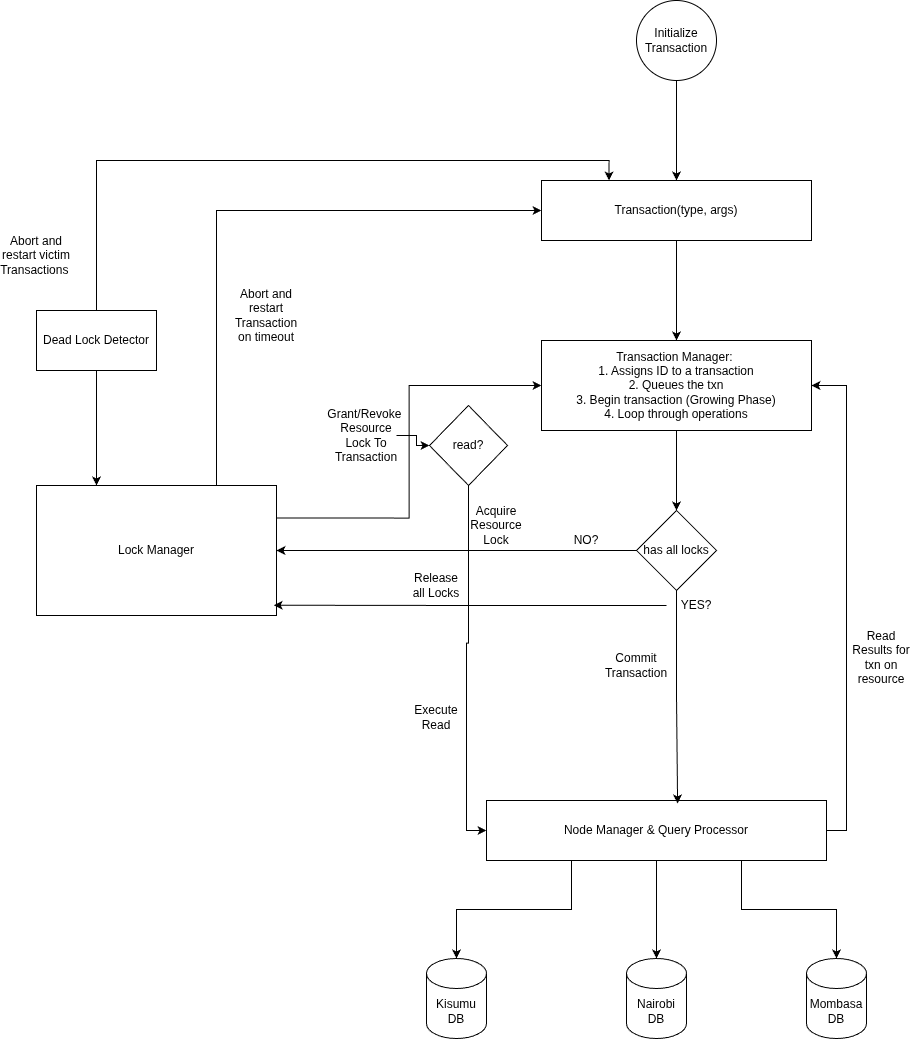

The diagram above was exported from draw.io. Its source (the exported page's mxGraphModel, read from the mxfile embedded in the PNG):
<mxGraphModel dx="2343" dy="1419" grid="0" gridSize="10" guides="1" tooltips="1" connect="1" arrows="1" fold="1" page="0" pageScale="1" pageWidth="850" pageHeight="1100" math="0" shadow="0">
  <root>
    <mxCell id="0" />
    <mxCell id="1" parent="0" />
    <mxCell id="NuEBZSv73eSK_VwtGInR-5" edge="1" parent="1" source="DwX3thsMHUXNP_PUpOew-1" style="edgeStyle=orthogonalEdgeStyle;rounded=0;orthogonalLoop=1;jettySize=auto;html=1;exitX=1;exitY=0.5;exitDx=0;exitDy=0;entryX=1;entryY=0.5;entryDx=0;entryDy=0;" target="DwX3thsMHUXNP_PUpOew-14">
      <mxGeometry relative="1" as="geometry" />
    </mxCell>
    <mxCell id="DwX3thsMHUXNP_PUpOew-1" parent="1" style="rounded=0;whiteSpace=wrap;html=1;" value="Node Manager &amp;amp; Query Processor" vertex="1">
      <mxGeometry height="60" width="340" x="300" y="650" as="geometry" />
    </mxCell>
    <mxCell id="DwX3thsMHUXNP_PUpOew-2" parent="1" style="shape=cylinder3;whiteSpace=wrap;html=1;boundedLbl=1;backgroundOutline=1;size=15;" value="Kisumu DB" vertex="1">
      <mxGeometry height="80" width="60" x="240" y="808" as="geometry" />
    </mxCell>
    <mxCell id="DwX3thsMHUXNP_PUpOew-3" parent="1" style="shape=cylinder3;whiteSpace=wrap;html=1;boundedLbl=1;backgroundOutline=1;size=15;" value="Nairobi DB" vertex="1">
      <mxGeometry height="80" width="60" x="440" y="808" as="geometry" />
    </mxCell>
    <mxCell id="DwX3thsMHUXNP_PUpOew-4" parent="1" style="shape=cylinder3;whiteSpace=wrap;html=1;boundedLbl=1;backgroundOutline=1;size=15;" value="Mombasa DB" vertex="1">
      <mxGeometry height="80" width="60" x="620" y="808" as="geometry" />
    </mxCell>
    <mxCell id="DwX3thsMHUXNP_PUpOew-5" edge="1" parent="1" source="DwX3thsMHUXNP_PUpOew-1" style="edgeStyle=orthogonalEdgeStyle;rounded=0;orthogonalLoop=1;jettySize=auto;html=1;exitX=0.5;exitY=1;exitDx=0;exitDy=0;entryX=0.5;entryY=0;entryDx=0;entryDy=0;entryPerimeter=0;" target="DwX3thsMHUXNP_PUpOew-3">
      <mxGeometry relative="1" as="geometry" />
    </mxCell>
    <mxCell id="DwX3thsMHUXNP_PUpOew-6" edge="1" parent="1" source="DwX3thsMHUXNP_PUpOew-1" style="edgeStyle=orthogonalEdgeStyle;rounded=0;orthogonalLoop=1;jettySize=auto;html=1;exitX=0.75;exitY=1;exitDx=0;exitDy=0;entryX=0.5;entryY=0;entryDx=0;entryDy=0;entryPerimeter=0;" target="DwX3thsMHUXNP_PUpOew-4">
      <mxGeometry relative="1" as="geometry" />
    </mxCell>
    <mxCell id="DwX3thsMHUXNP_PUpOew-7" edge="1" parent="1" source="DwX3thsMHUXNP_PUpOew-1" style="edgeStyle=orthogonalEdgeStyle;rounded=0;orthogonalLoop=1;jettySize=auto;html=1;exitX=0.25;exitY=1;exitDx=0;exitDy=0;entryX=0.5;entryY=0;entryDx=0;entryDy=0;entryPerimeter=0;" target="DwX3thsMHUXNP_PUpOew-2">
      <mxGeometry relative="1" as="geometry" />
    </mxCell>
    <mxCell id="DwX3thsMHUXNP_PUpOew-29" edge="1" parent="1" source="DwX3thsMHUXNP_PUpOew-11" style="edgeStyle=orthogonalEdgeStyle;rounded=0;orthogonalLoop=1;jettySize=auto;html=1;exitX=1;exitY=0.25;exitDx=0;exitDy=0;entryX=0;entryY=0.5;entryDx=0;entryDy=0;" target="DwX3thsMHUXNP_PUpOew-14">
      <mxGeometry relative="1" as="geometry" />
    </mxCell>
    <mxCell id="DwX3thsMHUXNP_PUpOew-33" edge="1" parent="1" source="DwX3thsMHUXNP_PUpOew-11" style="edgeStyle=orthogonalEdgeStyle;rounded=0;orthogonalLoop=1;jettySize=auto;html=1;exitX=0.75;exitY=0;exitDx=0;exitDy=0;entryX=0;entryY=0.5;entryDx=0;entryDy=0;" target="DwX3thsMHUXNP_PUpOew-16">
      <mxGeometry relative="1" as="geometry" />
    </mxCell>
    <mxCell id="DwX3thsMHUXNP_PUpOew-11" parent="1" style="rounded=0;whiteSpace=wrap;html=1;" value="Lock Manager" vertex="1">
      <mxGeometry height="130" width="240" x="-150" y="335" as="geometry" />
    </mxCell>
    <mxCell id="DwX3thsMHUXNP_PUpOew-19" edge="1" parent="1" source="DwX3thsMHUXNP_PUpOew-14" style="edgeStyle=orthogonalEdgeStyle;rounded=0;orthogonalLoop=1;jettySize=auto;html=1;exitX=0.5;exitY=1;exitDx=0;exitDy=0;entryX=0.5;entryY=0;entryDx=0;entryDy=0;" target="DwX3thsMHUXNP_PUpOew-20">
      <mxGeometry relative="1" as="geometry">
        <mxPoint x="435" y="320" as="targetPoint" />
      </mxGeometry>
    </mxCell>
    <mxCell id="DwX3thsMHUXNP_PUpOew-14" parent="1" style="rounded=0;whiteSpace=wrap;html=1;" value="Transaction Manager:&amp;nbsp;&lt;div&gt;1. Assigns ID to a transaction&lt;/div&gt;&lt;div&gt;2. Queues the txn&lt;/div&gt;&lt;div&gt;3. Begin transaction (Growing Phase)&lt;br&gt;4. Loop through operations&lt;/div&gt;" vertex="1">
      <mxGeometry height="90" width="270" x="355" y="190" as="geometry" />
    </mxCell>
    <mxCell id="DwX3thsMHUXNP_PUpOew-18" edge="1" parent="1" source="DwX3thsMHUXNP_PUpOew-16" style="edgeStyle=orthogonalEdgeStyle;rounded=0;orthogonalLoop=1;jettySize=auto;html=1;entryX=0.5;entryY=0;entryDx=0;entryDy=0;" target="DwX3thsMHUXNP_PUpOew-14">
      <mxGeometry relative="1" as="geometry" />
    </mxCell>
    <mxCell id="DwX3thsMHUXNP_PUpOew-16" parent="1" style="rounded=0;whiteSpace=wrap;html=1;" value="Transaction(type, args)" vertex="1">
      <mxGeometry height="60" width="270" x="355" y="30" as="geometry" />
    </mxCell>
    <mxCell id="DwX3thsMHUXNP_PUpOew-21" edge="1" parent="1" source="DwX3thsMHUXNP_PUpOew-20" style="edgeStyle=orthogonalEdgeStyle;rounded=0;orthogonalLoop=1;jettySize=auto;html=1;entryX=1;entryY=0.5;entryDx=0;entryDy=0;" target="DwX3thsMHUXNP_PUpOew-11">
      <mxGeometry relative="1" as="geometry" />
    </mxCell>
    <mxCell id="DwX3thsMHUXNP_PUpOew-20" parent="1" style="rhombus;whiteSpace=wrap;html=1;" value="has all locks" vertex="1">
      <mxGeometry height="80" width="80" x="450" y="360" as="geometry" />
    </mxCell>
    <mxCell id="DwX3thsMHUXNP_PUpOew-22" parent="1" style="text;html=1;whiteSpace=wrap;strokeColor=none;fillColor=none;align=center;verticalAlign=middle;rounded=0;" value="Acquire Resource Lock" vertex="1">
      <mxGeometry height="30" width="60" x="280" y="360" as="geometry" />
    </mxCell>
    <mxCell id="DwX3thsMHUXNP_PUpOew-23" edge="1" parent="1" source="DwX3thsMHUXNP_PUpOew-20" style="edgeStyle=orthogonalEdgeStyle;rounded=0;orthogonalLoop=1;jettySize=auto;html=1;entryX=0.562;entryY=0.05;entryDx=0;entryDy=0;entryPerimeter=0;" target="DwX3thsMHUXNP_PUpOew-1">
      <mxGeometry relative="1" as="geometry" />
    </mxCell>
    <mxCell id="DwX3thsMHUXNP_PUpOew-24" parent="1" style="text;html=1;whiteSpace=wrap;strokeColor=none;fillColor=none;align=center;verticalAlign=middle;rounded=0;" value="Commit Transaction" vertex="1">
      <mxGeometry height="30" width="60" x="420" y="500" as="geometry" />
    </mxCell>
    <mxCell id="DwX3thsMHUXNP_PUpOew-25" parent="1" style="text;html=1;whiteSpace=wrap;strokeColor=none;fillColor=none;align=center;verticalAlign=middle;rounded=0;" value="YES?" vertex="1">
      <mxGeometry height="30" width="60" x="480" y="440" as="geometry" />
    </mxCell>
    <mxCell id="DwX3thsMHUXNP_PUpOew-26" parent="1" style="text;html=1;whiteSpace=wrap;strokeColor=none;fillColor=none;align=center;verticalAlign=middle;rounded=0;" value="NO?" vertex="1">
      <mxGeometry height="40" width="60" x="370" y="370" as="geometry" />
    </mxCell>
    <mxCell id="NuEBZSv73eSK_VwtGInR-2" edge="1" parent="1" source="DwX3thsMHUXNP_PUpOew-30" style="edgeStyle=orthogonalEdgeStyle;rounded=0;orthogonalLoop=1;jettySize=auto;html=1;" target="NuEBZSv73eSK_VwtGInR-1" value="">
      <mxGeometry relative="1" as="geometry" />
    </mxCell>
    <mxCell id="DwX3thsMHUXNP_PUpOew-30" parent="1" style="text;html=1;whiteSpace=wrap;strokeColor=none;fillColor=none;align=center;verticalAlign=middle;rounded=0;" value="Grant/Revoke&amp;nbsp; Resource Lock To Transaction" vertex="1">
      <mxGeometry height="30" width="60" x="150" y="270" as="geometry" />
    </mxCell>
    <mxCell id="DwX3thsMHUXNP_PUpOew-34" parent="1" style="text;html=1;whiteSpace=wrap;strokeColor=none;fillColor=none;align=center;verticalAlign=middle;rounded=0;" value="Abort and restart Transaction on timeout" vertex="1">
      <mxGeometry height="30" width="60" x="50" y="150" as="geometry" />
    </mxCell>
    <mxCell id="DwX3thsMHUXNP_PUpOew-36" edge="1" parent="1" source="DwX3thsMHUXNP_PUpOew-35" style="edgeStyle=orthogonalEdgeStyle;rounded=0;orthogonalLoop=1;jettySize=auto;html=1;entryX=0.25;entryY=0;entryDx=0;entryDy=0;" target="DwX3thsMHUXNP_PUpOew-11">
      <mxGeometry relative="1" as="geometry" />
    </mxCell>
    <mxCell id="DwX3thsMHUXNP_PUpOew-37" edge="1" parent="1" source="DwX3thsMHUXNP_PUpOew-35" style="edgeStyle=orthogonalEdgeStyle;rounded=0;orthogonalLoop=1;jettySize=auto;html=1;exitX=0.5;exitY=0;exitDx=0;exitDy=0;entryX=0.25;entryY=0;entryDx=0;entryDy=0;" target="DwX3thsMHUXNP_PUpOew-16">
      <mxGeometry relative="1" as="geometry" />
    </mxCell>
    <mxCell id="DwX3thsMHUXNP_PUpOew-35" parent="1" style="rounded=0;whiteSpace=wrap;html=1;" value="Dead Lock Detector" vertex="1">
      <mxGeometry height="60" width="120" x="-150" y="160" as="geometry" />
    </mxCell>
    <mxCell id="DwX3thsMHUXNP_PUpOew-38" parent="1" style="text;html=1;whiteSpace=wrap;strokeColor=none;fillColor=none;align=center;verticalAlign=middle;rounded=0;" value="Abort and restart victim Transactions&amp;nbsp;" vertex="1">
      <mxGeometry height="30" width="60" x="-180" y="90" as="geometry" />
    </mxCell>
    <mxCell id="DwX3thsMHUXNP_PUpOew-41" edge="1" parent="1" source="DwX3thsMHUXNP_PUpOew-40" style="edgeStyle=orthogonalEdgeStyle;rounded=0;orthogonalLoop=1;jettySize=auto;html=1;exitX=0.5;exitY=1;exitDx=0;exitDy=0;entryX=0.5;entryY=0;entryDx=0;entryDy=0;" target="DwX3thsMHUXNP_PUpOew-16">
      <mxGeometry relative="1" as="geometry" />
    </mxCell>
    <mxCell id="DwX3thsMHUXNP_PUpOew-40" parent="1" style="ellipse;whiteSpace=wrap;html=1;aspect=fixed;" value="Initialize Transaction" vertex="1">
      <mxGeometry height="80" width="80" x="450" y="-150" as="geometry" />
    </mxCell>
    <mxCell id="DwX3thsMHUXNP_PUpOew-46" edge="1" parent="1" source="DwX3thsMHUXNP_PUpOew-25" style="edgeStyle=orthogonalEdgeStyle;rounded=0;orthogonalLoop=1;jettySize=auto;html=1;entryX=0.988;entryY=0.921;entryDx=0;entryDy=0;entryPerimeter=0;" target="DwX3thsMHUXNP_PUpOew-11">
      <mxGeometry relative="1" as="geometry" />
    </mxCell>
    <mxCell id="DwX3thsMHUXNP_PUpOew-47" parent="1" style="text;html=1;whiteSpace=wrap;strokeColor=none;fillColor=none;align=center;verticalAlign=middle;rounded=0;" value="Release all Locks" vertex="1">
      <mxGeometry height="30" width="60" x="220" y="420" as="geometry" />
    </mxCell>
    <mxCell id="NuEBZSv73eSK_VwtGInR-3" edge="1" parent="1" source="NuEBZSv73eSK_VwtGInR-1" style="edgeStyle=orthogonalEdgeStyle;rounded=0;orthogonalLoop=1;jettySize=auto;html=1;entryX=0;entryY=0.5;entryDx=0;entryDy=0;" target="DwX3thsMHUXNP_PUpOew-1">
      <mxGeometry relative="1" as="geometry" />
    </mxCell>
    <mxCell id="NuEBZSv73eSK_VwtGInR-1" parent="1" style="rhombus;whiteSpace=wrap;html=1;" value="read?" vertex="1">
      <mxGeometry height="80" width="78" x="243" y="255" as="geometry" />
    </mxCell>
    <mxCell id="NuEBZSv73eSK_VwtGInR-4" parent="1" style="text;html=1;whiteSpace=wrap;strokeColor=none;fillColor=none;align=center;verticalAlign=middle;rounded=0;" value="Execute Read" vertex="1">
      <mxGeometry height="30" width="60" x="220" y="552" as="geometry" />
    </mxCell>
    <mxCell id="NuEBZSv73eSK_VwtGInR-6" parent="1" style="text;html=1;whiteSpace=wrap;strokeColor=none;fillColor=none;align=center;verticalAlign=middle;rounded=0;" value="Read Results for txn on resource" vertex="1">
      <mxGeometry height="30" width="60" x="665" y="492" as="geometry" />
    </mxCell>
  </root>
</mxGraphModel>